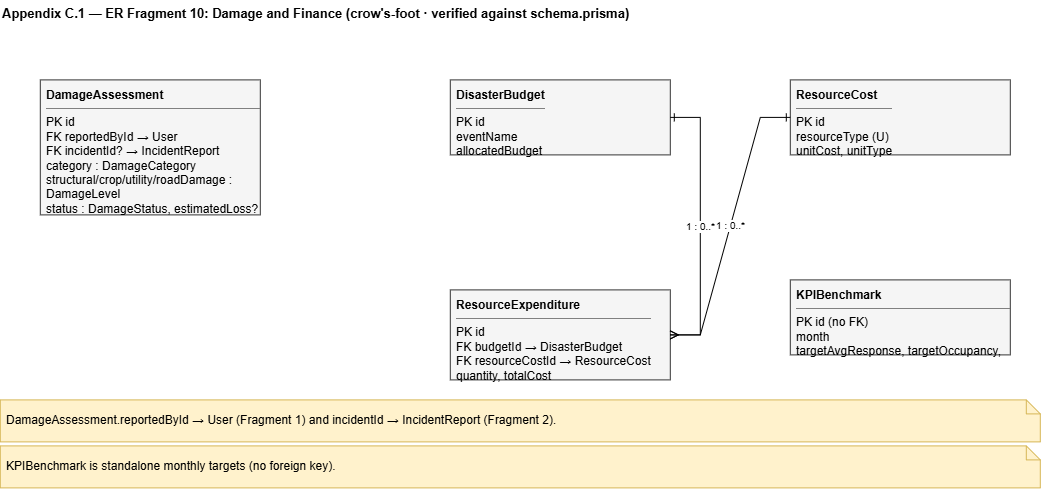

The diagram above was exported from draw.io. Its source (the exported page's mxGraphModel, read from the mxfile embedded in the PNG):
<mxGraphModel dx="1075" dy="671" grid="1" gridSize="10" guides="1" tooltips="1" connect="1" arrows="1" fold="1" page="1" pageScale="1" pageWidth="1120" pageHeight="560" math="0" shadow="0">
  <root>
    <mxCell id="0" />
    <mxCell id="1" parent="0" />
    <mxCell id="t" parent="1" style="text;html=1;fontStyle=1;fontSize=13;align=left;" value="Appendix C.1 — ER Fragment 10: Damage and Finance   (crow's-foot · verified against schema.prisma)" vertex="1">
      <mxGeometry height="24" width="1040" x="40" y="10" as="geometry" />
    </mxCell>
    <mxCell id="da" parent="1" style="rounded=0;whiteSpace=wrap;html=1;fillColor=#f5f5f5;strokeColor=#333333;align=left;verticalAlign=top;spacingLeft=4;spacingTop=2;overflow=hidden;" value="&lt;b&gt;DamageAssessment&lt;/b&gt;&lt;hr size=&quot;1&quot; noshade&gt;PK id&lt;br&gt;FK reportedById  → User&lt;br&gt;FK incidentId?  → IncidentReport&lt;br&gt;category : DamageCategory&lt;br&gt;structural/crop/utility/roadDamage : DamageLevel&lt;br&gt;status : DamageStatus, estimatedLoss?&lt;br&gt;compensationEligibilityScore?, compensationEligible" vertex="1">
      <mxGeometry height="135" width="220" x="80" y="90" as="geometry" />
    </mxCell>
    <mxCell id="db" parent="1" style="rounded=0;whiteSpace=wrap;html=1;fillColor=#f5f5f5;strokeColor=#333333;align=left;verticalAlign=top;spacingLeft=4;spacingTop=2;overflow=hidden;" value="&lt;b&gt;DisasterBudget&lt;/b&gt;&lt;hr size=&quot;1&quot; noshade&gt;PK id&lt;br&gt;eventName&lt;br&gt;allocatedBudget" vertex="1">
      <mxGeometry height="75" width="220" x="490" y="90" as="geometry" />
    </mxCell>
    <mxCell id="re" parent="1" style="rounded=0;whiteSpace=wrap;html=1;fillColor=#f5f5f5;strokeColor=#333333;align=left;verticalAlign=top;spacingLeft=4;spacingTop=2;overflow=hidden;" value="&lt;b&gt;ResourceExpenditure&lt;/b&gt;&lt;hr size=&quot;1&quot; noshade&gt;PK id&lt;br&gt;FK budgetId  → DisasterBudget&lt;br&gt;FK resourceCostId  → ResourceCost&lt;br&gt;quantity, totalCost" vertex="1">
      <mxGeometry height="90" width="220" x="490" y="300" as="geometry" />
    </mxCell>
    <mxCell id="rcst" parent="1" style="rounded=0;whiteSpace=wrap;html=1;fillColor=#f5f5f5;strokeColor=#333333;align=left;verticalAlign=top;spacingLeft=4;spacingTop=2;overflow=hidden;" value="&lt;b&gt;ResourceCost&lt;/b&gt;&lt;hr size=&quot;1&quot; noshade&gt;PK id&lt;br&gt;resourceType (U)&lt;br&gt;unitCost, unitType" vertex="1">
      <mxGeometry height="75" width="220" x="830" y="90" as="geometry" />
    </mxCell>
    <mxCell id="kpi" parent="1" style="rounded=0;whiteSpace=wrap;html=1;fillColor=#f5f5f5;strokeColor=#333333;align=left;verticalAlign=top;spacingLeft=4;spacingTop=2;overflow=hidden;" value="&lt;b&gt;KPIBenchmark&lt;/b&gt;&lt;hr size=&quot;1&quot; noshade&gt;PK id  (no FK)&lt;br&gt;month&lt;br&gt;targetAvgResponse, targetOccupancy, targetVolunteer" vertex="1">
      <mxGeometry height="75" width="220" x="830" y="290" as="geometry" />
    </mxCell>
    <mxCell id="r1" edge="1" parent="1" source="db" style="edgeStyle=entityRelationEdgeStyle;rounded=0;html=1;fontSize=10;startArrow=ERone;endArrow=ERmany;startFill=0;endFill=0;" target="re" value="1 : 0..*">
      <mxGeometry relative="1" as="geometry" />
    </mxCell>
    <mxCell id="r2" edge="1" parent="1" source="rcst" style="edgeStyle=entityRelationEdgeStyle;rounded=0;html=1;fontSize=10;startArrow=ERone;endArrow=ERmany;startFill=0;endFill=0;" target="re" value="1 : 0..*">
      <mxGeometry relative="1" as="geometry" />
    </mxCell>
    <mxCell id="nn3" parent="1" style="shape=note;whiteSpace=wrap;html=1;fillColor=#fff2cc;strokeColor=#d6b656;size=14;align=left;spacingLeft=4;" value="DamageAssessment.reportedById → User (Fragment 1) and incidentId → IncidentReport (Fragment 2)." vertex="1">
      <mxGeometry height="42" width="1040" x="40" y="410" as="geometry" />
    </mxCell>
    <mxCell id="nn4" parent="1" style="shape=note;whiteSpace=wrap;html=1;fillColor=#fff2cc;strokeColor=#d6b656;size=14;align=left;spacingLeft=4;" value="KPIBenchmark is standalone monthly targets (no foreign key)." vertex="1">
      <mxGeometry height="42" width="1040" x="40" y="456" as="geometry" />
    </mxCell>
  </root>
</mxGraphModel>